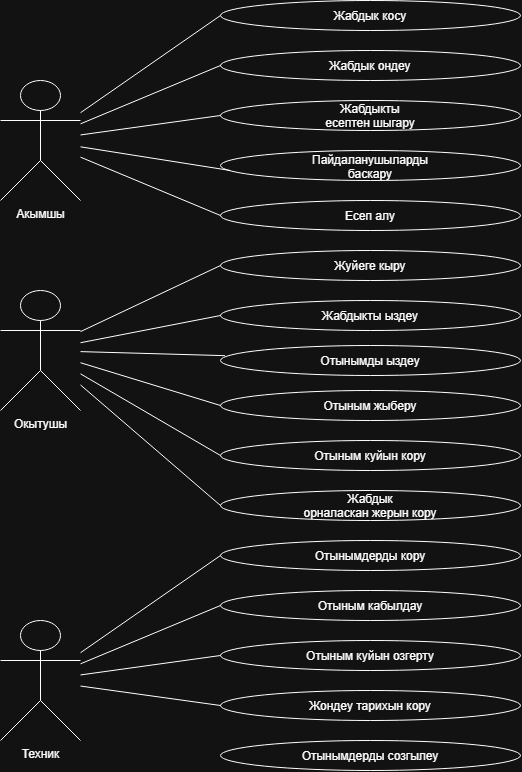

The diagram above was exported from draw.io. Its source (the exported page's mxGraphModel, read from the mxfile embedded in the PNG):
<mxGraphModel dx="1178" dy="654" grid="1" gridSize="10" guides="1" tooltips="1" connect="1" arrows="1" fold="1" page="1" pageScale="1" pageWidth="827" pageHeight="1169" math="0" shadow="0">
  <root>
    <mxCell id="0" />
    <mxCell id="1" parent="0" />
    <mxCell id="eBzyqISTWq9SDCIPFXoF-1" parent="1" style="shape=umlActor;verticalLabelPosition=bottom;verticalAlign=top;html=1;outlineConnect=0;labelPerimeter=1;" value="Акымшы" vertex="1">
      <mxGeometry height="120" width="80" x="130" y="160" as="geometry" />
    </mxCell>
    <mxCell id="eBzyqISTWq9SDCIPFXoF-3" parent="1" style="shape=umlActor;verticalLabelPosition=bottom;verticalAlign=top;html=1;outlineConnect=0;labelPerimeter=1;" value="Окытушы" vertex="1">
      <mxGeometry height="120" width="80" x="130" y="370" as="geometry" />
    </mxCell>
    <mxCell id="eBzyqISTWq9SDCIPFXoF-4" parent="1" style="shape=umlActor;verticalLabelPosition=bottom;verticalAlign=top;html=1;outlineConnect=0;labelPerimeter=1;" value="Техник" vertex="1">
      <mxGeometry height="120" width="80" x="130" y="700" as="geometry" />
    </mxCell>
    <mxCell id="eBzyqISTWq9SDCIPFXoF-5" parent="1" style="ellipse;whiteSpace=wrap;html=1;shapeInside=1;" value="Жабдык косу" vertex="1">
      <mxGeometry height="30" width="300" x="350" y="80" as="geometry" />
    </mxCell>
    <mxCell id="eBzyqISTWq9SDCIPFXoF-6" edge="1" parent="1" source="eBzyqISTWq9SDCIPFXoF-1" style="endArrow=none;html=1;rounded=0;defaultLabelBackgroundColor=page;labelPadding=0 4;entryX=0;entryY=0.5;entryDx=0;entryDy=0;" target="eBzyqISTWq9SDCIPFXoF-5" value="">
      <mxGeometry height="50" relative="1" width="50" as="geometry">
        <mxPoint x="110" y="430" as="sourcePoint" />
        <mxPoint x="160" y="380" as="targetPoint" />
      </mxGeometry>
    </mxCell>
    <mxCell id="eBzyqISTWq9SDCIPFXoF-7" parent="1" style="ellipse;whiteSpace=wrap;html=1;shapeInside=1;" value="Жабдык ондеу" vertex="1">
      <mxGeometry height="30" width="300" x="350" y="130" as="geometry" />
    </mxCell>
    <mxCell id="eBzyqISTWq9SDCIPFXoF-8" parent="1" style="ellipse;whiteSpace=wrap;html=1;shapeInside=1;" value="Жабдыкты есептен шыгару" vertex="1">
      <mxGeometry height="30" width="300" x="350" y="180" as="geometry" />
    </mxCell>
    <mxCell id="eBzyqISTWq9SDCIPFXoF-9" parent="1" style="ellipse;whiteSpace=wrap;html=1;shapeInside=1;" value="Пайдаланушыларды баскару" vertex="1">
      <mxGeometry height="30" width="300" x="350" y="230" as="geometry" />
    </mxCell>
    <mxCell id="eBzyqISTWq9SDCIPFXoF-10" parent="1" style="ellipse;whiteSpace=wrap;html=1;shapeInside=1;" value="Есеп алу" vertex="1">
      <mxGeometry height="30" width="300" x="350" y="280" as="geometry" />
    </mxCell>
    <mxCell id="eBzyqISTWq9SDCIPFXoF-11" edge="1" parent="1" source="eBzyqISTWq9SDCIPFXoF-1" style="endArrow=none;html=1;rounded=0;defaultLabelBackgroundColor=page;labelPadding=0 4;entryX=0;entryY=0.5;entryDx=0;entryDy=0;" target="eBzyqISTWq9SDCIPFXoF-7" value="">
      <mxGeometry height="50" relative="1" width="50" as="geometry">
        <mxPoint x="110" y="430" as="sourcePoint" />
        <mxPoint x="160" y="380" as="targetPoint" />
      </mxGeometry>
    </mxCell>
    <mxCell id="eBzyqISTWq9SDCIPFXoF-12" edge="1" parent="1" source="eBzyqISTWq9SDCIPFXoF-8" style="endArrow=none;html=1;rounded=0;defaultLabelBackgroundColor=page;labelPadding=0 4;exitX=0;exitY=0.5;exitDx=0;exitDy=0;" target="eBzyqISTWq9SDCIPFXoF-1" value="">
      <mxGeometry height="50" relative="1" width="50" x="-0.5098" as="geometry">
        <Array as="points" />
        <mxPoint x="110" y="430" as="sourcePoint" />
        <mxPoint x="160" y="380" as="targetPoint" />
      </mxGeometry>
    </mxCell>
    <mxCell id="eBzyqISTWq9SDCIPFXoF-13" edge="1" parent="1" source="eBzyqISTWq9SDCIPFXoF-9" style="endArrow=none;html=1;rounded=0;defaultLabelBackgroundColor=page;labelPadding=0 4;exitX=0.033;exitY=0.667;exitDx=0;exitDy=0;exitPerimeter=0;" target="eBzyqISTWq9SDCIPFXoF-1" value="">
      <mxGeometry height="50" relative="1" width="50" as="geometry">
        <mxPoint x="110" y="430" as="sourcePoint" />
        <mxPoint x="160" y="380" as="targetPoint" />
      </mxGeometry>
    </mxCell>
    <mxCell id="eBzyqISTWq9SDCIPFXoF-14" edge="1" parent="1" source="eBzyqISTWq9SDCIPFXoF-10" style="endArrow=none;html=1;rounded=0;defaultLabelBackgroundColor=page;labelPadding=0 4;exitX=0;exitY=0.5;exitDx=0;exitDy=0;" target="eBzyqISTWq9SDCIPFXoF-1" value="">
      <mxGeometry height="50" relative="1" width="50" as="geometry">
        <mxPoint x="110" y="430" as="sourcePoint" />
        <mxPoint x="160" y="380" as="targetPoint" />
      </mxGeometry>
    </mxCell>
    <mxCell id="eBzyqISTWq9SDCIPFXoF-15" edge="1" parent="1" source="eBzyqISTWq9SDCIPFXoF-16" style="endArrow=none;html=1;rounded=0;defaultLabelBackgroundColor=page;labelPadding=0 4;exitX=0;exitY=0.5;exitDx=0;exitDy=0;" target="eBzyqISTWq9SDCIPFXoF-3" value="">
      <mxGeometry height="50" relative="1" width="50" as="geometry">
        <mxPoint x="110" y="430" as="sourcePoint" />
        <mxPoint x="160" y="380" as="targetPoint" />
      </mxGeometry>
    </mxCell>
    <mxCell id="eBzyqISTWq9SDCIPFXoF-16" parent="1" style="ellipse;whiteSpace=wrap;html=1;shapeInside=1;" value="Жуйеге кыру" vertex="1">
      <mxGeometry height="30" width="300" x="350" y="330" as="geometry" />
    </mxCell>
    <mxCell id="eBzyqISTWq9SDCIPFXoF-17" parent="1" style="ellipse;whiteSpace=wrap;html=1;shapeInside=1;" value="Жабдыкты ыздеу" vertex="1">
      <mxGeometry height="30" width="300" x="350" y="380" as="geometry" />
    </mxCell>
    <mxCell id="eBzyqISTWq9SDCIPFXoF-18" parent="1" style="ellipse;whiteSpace=wrap;html=1;shapeInside=1;" value="Отынымды ыздеу" vertex="1">
      <mxGeometry height="30" width="300" x="350" y="425" as="geometry" />
    </mxCell>
    <mxCell id="eBzyqISTWq9SDCIPFXoF-19" parent="1" style="ellipse;whiteSpace=wrap;html=1;shapeInside=1;" value="Отыным жыберу" vertex="1">
      <mxGeometry height="30" width="300" x="350" y="470" as="geometry" />
    </mxCell>
    <mxCell id="eBzyqISTWq9SDCIPFXoF-20" parent="1" style="ellipse;whiteSpace=wrap;html=1;shapeInside=1;" value="Отыным куйын кору" vertex="1">
      <mxGeometry height="30" width="300" x="350" y="520" as="geometry" />
    </mxCell>
    <mxCell id="eBzyqISTWq9SDCIPFXoF-21" parent="1" style="ellipse;whiteSpace=wrap;html=1;shapeInside=1;" value="Жабдык орналаскан жерын кору&lt;div&gt;&lt;br&gt;&lt;/div&gt;" vertex="1">
      <mxGeometry height="30" width="300" x="350" y="570" as="geometry" />
    </mxCell>
    <mxCell id="eBzyqISTWq9SDCIPFXoF-22" parent="1" style="ellipse;whiteSpace=wrap;html=1;shapeInside=1;" value="Отынымдерды кору" vertex="1">
      <mxGeometry height="30" width="300" x="350" y="620" as="geometry" />
    </mxCell>
    <mxCell id="eBzyqISTWq9SDCIPFXoF-23" parent="1" style="ellipse;whiteSpace=wrap;html=1;shapeInside=1;" value="Отыным кабылдау" vertex="1">
      <mxGeometry height="30" width="300" x="350" y="670" as="geometry" />
    </mxCell>
    <mxCell id="eBzyqISTWq9SDCIPFXoF-24" parent="1" style="ellipse;whiteSpace=wrap;html=1;shapeInside=1;" value="Отыным куйын озгерту" vertex="1">
      <mxGeometry height="30" width="300" x="350" y="720" as="geometry" />
    </mxCell>
    <mxCell id="eBzyqISTWq9SDCIPFXoF-25" parent="1" style="ellipse;whiteSpace=wrap;html=1;shapeInside=1;" value="Жондеу тарихын кору" vertex="1">
      <mxGeometry height="30" width="300" x="350" y="770" as="geometry" />
    </mxCell>
    <mxCell id="eBzyqISTWq9SDCIPFXoF-26" parent="1" style="ellipse;whiteSpace=wrap;html=1;shapeInside=1;" value="Отынымдерды созгылеу" vertex="1">
      <mxGeometry height="30" width="300" x="350" y="820" as="geometry" />
    </mxCell>
    <mxCell id="eBzyqISTWq9SDCIPFXoF-27" edge="1" parent="1" source="eBzyqISTWq9SDCIPFXoF-3" style="endArrow=none;html=1;rounded=0;defaultLabelBackgroundColor=page;labelPadding=0 4;entryX=0;entryY=0.5;entryDx=0;entryDy=0;" target="eBzyqISTWq9SDCIPFXoF-17" value="">
      <mxGeometry height="50" relative="1" width="50" as="geometry">
        <mxPoint x="290" y="470" as="sourcePoint" />
        <mxPoint x="340" y="420" as="targetPoint" />
      </mxGeometry>
    </mxCell>
    <mxCell id="eBzyqISTWq9SDCIPFXoF-28" edge="1" parent="1" source="eBzyqISTWq9SDCIPFXoF-3" style="endArrow=none;html=1;rounded=0;defaultLabelBackgroundColor=page;labelPadding=0 4;entryX=0.015;entryY=0.339;entryDx=0;entryDy=0;entryPerimeter=0;" target="eBzyqISTWq9SDCIPFXoF-18" value="">
      <mxGeometry height="50" relative="1" width="50" as="geometry">
        <mxPoint x="290" y="470" as="sourcePoint" />
        <mxPoint x="340" y="420" as="targetPoint" />
      </mxGeometry>
    </mxCell>
    <mxCell id="eBzyqISTWq9SDCIPFXoF-29" edge="1" parent="1" source="eBzyqISTWq9SDCIPFXoF-3" style="endArrow=none;html=1;rounded=0;defaultLabelBackgroundColor=page;labelPadding=0 4;entryX=0;entryY=0.5;entryDx=0;entryDy=0;" target="eBzyqISTWq9SDCIPFXoF-19" value="">
      <mxGeometry height="50" relative="1" width="50" as="geometry">
        <mxPoint x="290" y="470" as="sourcePoint" />
        <mxPoint x="340" y="420" as="targetPoint" />
      </mxGeometry>
    </mxCell>
    <mxCell id="eBzyqISTWq9SDCIPFXoF-30" edge="1" parent="1" source="eBzyqISTWq9SDCIPFXoF-3" style="endArrow=none;html=1;rounded=0;defaultLabelBackgroundColor=page;labelPadding=0 4;entryX=0;entryY=0.5;entryDx=0;entryDy=0;" target="eBzyqISTWq9SDCIPFXoF-20" value="">
      <mxGeometry height="50" relative="1" width="50" as="geometry">
        <mxPoint x="290" y="470" as="sourcePoint" />
        <mxPoint x="340" y="420" as="targetPoint" />
      </mxGeometry>
    </mxCell>
    <mxCell id="eBzyqISTWq9SDCIPFXoF-31" edge="1" parent="1" source="eBzyqISTWq9SDCIPFXoF-3" style="endArrow=none;html=1;rounded=0;defaultLabelBackgroundColor=page;labelPadding=0 4;entryX=0;entryY=0.5;entryDx=0;entryDy=0;" target="eBzyqISTWq9SDCIPFXoF-21" value="">
      <mxGeometry height="50" relative="1" width="50" as="geometry">
        <mxPoint x="290" y="470" as="sourcePoint" />
        <mxPoint x="340" y="420" as="targetPoint" />
      </mxGeometry>
    </mxCell>
    <mxCell id="eBzyqISTWq9SDCIPFXoF-32" edge="1" parent="1" source="eBzyqISTWq9SDCIPFXoF-4" style="endArrow=none;html=1;rounded=0;defaultLabelBackgroundColor=page;labelPadding=0 4;entryX=0;entryY=0.5;entryDx=0;entryDy=0;" target="eBzyqISTWq9SDCIPFXoF-22" value="">
      <mxGeometry height="50" relative="1" width="50" as="geometry">
        <mxPoint x="290" y="470" as="sourcePoint" />
        <mxPoint x="340" y="420" as="targetPoint" />
      </mxGeometry>
    </mxCell>
    <mxCell id="eBzyqISTWq9SDCIPFXoF-33" edge="1" parent="1" source="eBzyqISTWq9SDCIPFXoF-4" style="endArrow=none;html=1;rounded=0;defaultLabelBackgroundColor=page;labelPadding=0 4;entryX=0;entryY=0.5;entryDx=0;entryDy=0;" target="eBzyqISTWq9SDCIPFXoF-23" value="">
      <mxGeometry height="50" relative="1" width="50" as="geometry">
        <mxPoint x="290" y="630" as="sourcePoint" />
        <mxPoint x="340" y="580" as="targetPoint" />
      </mxGeometry>
    </mxCell>
    <mxCell id="eBzyqISTWq9SDCIPFXoF-34" edge="1" parent="1" source="eBzyqISTWq9SDCIPFXoF-4" style="endArrow=none;html=1;rounded=0;defaultLabelBackgroundColor=page;labelPadding=0 4;entryX=0;entryY=0.5;entryDx=0;entryDy=0;" target="eBzyqISTWq9SDCIPFXoF-24" value="">
      <mxGeometry height="50" relative="1" width="50" as="geometry">
        <mxPoint x="290" y="630" as="sourcePoint" />
        <mxPoint x="340" y="580" as="targetPoint" />
      </mxGeometry>
    </mxCell>
    <mxCell id="eBzyqISTWq9SDCIPFXoF-35" edge="1" parent="1" source="eBzyqISTWq9SDCIPFXoF-4" style="endArrow=none;html=1;rounded=0;defaultLabelBackgroundColor=page;labelPadding=0 4;entryX=0;entryY=0.5;entryDx=0;entryDy=0;" target="eBzyqISTWq9SDCIPFXoF-25" value="">
      <mxGeometry height="50" relative="1" width="50" as="geometry">
        <mxPoint x="290" y="630" as="sourcePoint" />
        <mxPoint x="340" y="580" as="targetPoint" />
      </mxGeometry>
    </mxCell>
  </root>
</mxGraphModel>